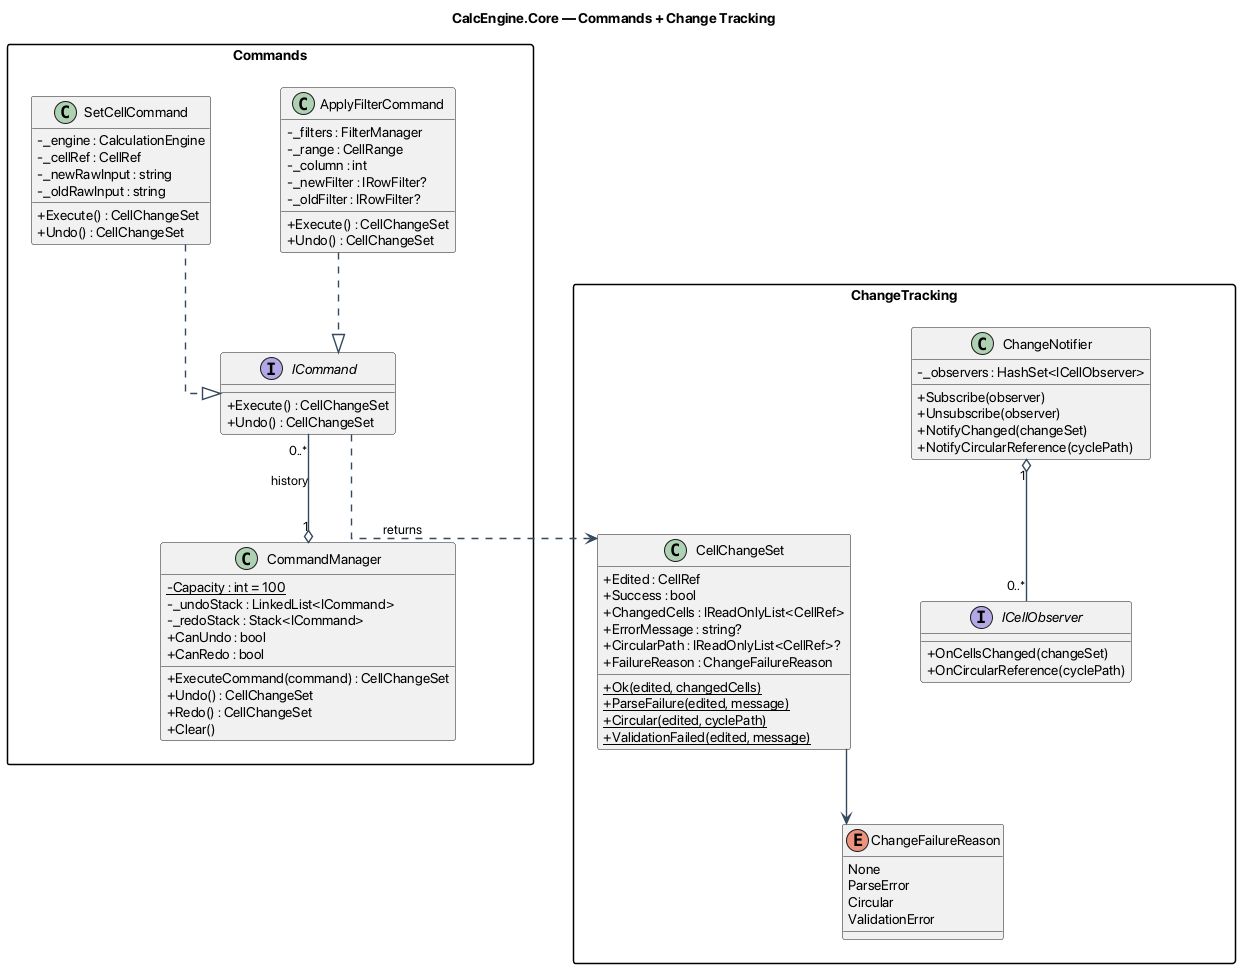

The diagram above was rendered by PlantUML. Its source (embedded in the PNG):
@startuml CommandsAndChangeTracking
skinparam classAttributeIconSize 0
skinparam linetype ortho
skinparam nodesep 70
skinparam ranksep 75
skinparam ArrowColor #34495E
skinparam ArrowThickness 1.4
skinparam packageStyle rectangle
top to bottom direction

title CalcEngine.Core — Commands + Change Tracking

package Commands {
    interface ICommand {
        + Execute() : CellChangeSet
        + Undo() : CellChangeSet
    }

    class CommandManager {
        - {static} Capacity : int = 100
        - _undoStack : LinkedList<ICommand>
        - _redoStack : Stack<ICommand>
        + CanUndo : bool
        + CanRedo : bool
        + ExecuteCommand(command) : CellChangeSet
        + Undo() : CellChangeSet
        + Redo() : CellChangeSet
        + Clear()
    }

    class SetCellCommand {
        - _engine : CalculationEngine
        - _cellRef : CellRef
        - _newRawInput : string
        - _oldRawInput : string
        + Execute() : CellChangeSet
        + Undo() : CellChangeSet
    }

    class ApplyFilterCommand {
        - _filters : FilterManager
        - _range : CellRange
        - _column : int
        - _newFilter : IRowFilter?
        - _oldFilter : IRowFilter?
        + Execute() : CellChangeSet
        + Undo() : CellChangeSet
    }

    SetCellCommand ..|> ICommand
    ApplyFilterCommand ..|> ICommand
    CommandManager "1" o-- "0..*" ICommand : history

    SetCellCommand -[hidden]right- ApplyFilterCommand
    ICommand -[hidden]down- CommandManager
}

package ChangeTracking {
    interface ICellObserver {
        + OnCellsChanged(changeSet)
        + OnCircularReference(cyclePath)
    }

    class ChangeNotifier {
        - _observers : HashSet<ICellObserver>
        + Subscribe(observer)
        + Unsubscribe(observer)
        + NotifyChanged(changeSet)
        + NotifyCircularReference(cyclePath)
    }

    class CellChangeSet {
        + Edited : CellRef
        + Success : bool
        + ChangedCells : IReadOnlyList<CellRef>
        + ErrorMessage : string?
        + CircularPath : IReadOnlyList<CellRef>?
        + FailureReason : ChangeFailureReason
        + {static} Ok(edited, changedCells)
        + {static} ParseFailure(edited, message)
        + {static} Circular(edited, cyclePath)
        + {static} ValidationFailed(edited, message)
    }

    enum ChangeFailureReason {
        None
        ParseError
        Circular
        ValidationError
    }

    ChangeNotifier "1" o-- "0..*" ICellObserver
    CellChangeSet --> ChangeFailureReason

    ICellObserver -[hidden]right- CellChangeSet
    ChangeNotifier -[hidden]right- ChangeFailureReason
}

ICommand ..> CellChangeSet : returns
Commands -[hidden]right- ChangeTracking

@enduml